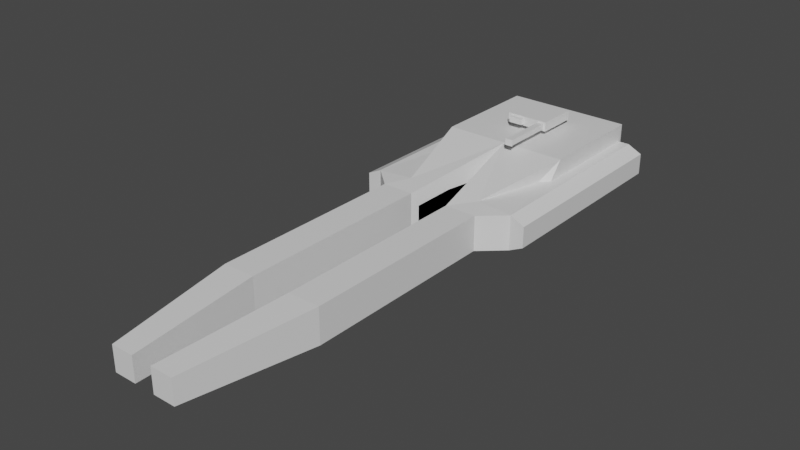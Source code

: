# Source: Cruiser.blend  (saved by Blender 2.81.16; exported with 4.5.12 LTS)
import bpy
from mathutils import Matrix  # noqa: F401  (used for matrix-valued properties, if any)

bpy.ops.wm.read_factory_settings(use_empty=True)
scene = bpy.context.scene
scene.name = 'Scene'

# ---- collections
col_collection = bpy.data.collections.new('Collection'); scene.collection.children.link(col_collection)

# ---- materials (node trees are filled in below, after node groups)
mat_material = bpy.data.materials.new('Material')
mat_material.alpha_threshold = 0.0
mat_material.use_transparent_shadow = False
mat_material.line_color = (0.0, 0.0, 0.0, 1.0)

# ---- material node trees
mat_material.use_nodes = True; mat_material.node_tree.nodes.clear()
_N = mat_material.node_tree.nodes; _L = mat_material.node_tree.links
n0 = _N.new('ShaderNodeOutputMaterial'); n0.name = 'Material Output'; n0.location = (300, 300)
n1 = _N.new('ShaderNodeBsdfPrincipled'); n1.name = 'Principled BSDF'; n1.location = (10, 300)
n1.distribution = 'GGX'
n1.subsurface_method = 'BURLEY'
n1.inputs[2].default_value = 0.4
n1.inputs[3].default_value = 1.45
n1.inputs[27].default_value = (0.0, 0.0, 0.0, 1.0)
n1.inputs[28].default_value = 1.0
_L.new(n1.outputs[0], n0.inputs[0])
n0.is_active_output = True

# ---- world
world_world = bpy.data.worlds.new('World'); scene.world = world_world
world_world.use_nodes = True; world_world.node_tree.nodes.clear()
_N = world_world.node_tree.nodes; _L = world_world.node_tree.links
n0 = _N.new('ShaderNodeOutputWorld'); n0.name = 'World Output'; n0.location = (300, 300)
n1 = _N.new('ShaderNodeBackground'); n1.name = 'Background'; n1.location = (10, 300)
n1.inputs[0].default_value = (0.05088, 0.05088, 0.05088, 1.0)
_L.new(n1.outputs[0], n0.inputs[0])
n0.is_active_output = True
world_world.color = (0.05088, 0.05088, 0.05088)
world_world.use_sun_shadow = False
world_world.sun_shadow_jitter_overblur = 0.0

# ---- meshes
me_cube = bpy.data.meshes.new('Cube')
me_cube.from_pydata([(-10.64, -3.507, 2.528), (-10.64, -3.507, -2.408), (-10.64, 25.83, 2.528), (-10.64, 25.83, -2.408), (-5.514, -3.262, 2.773), (-5.621, -3.507, -2.408), (-5.621, 25.83, 2.528), (-5.621, 25.83, -2.408), (-12.67, -3.507, 1.541), (-12.67, -3.507, -1.421), (-12.67, 25.83, 1.541), (-12.67, 25.83, -1.421), (-7.337, -6.507, 2.528), (-7.337, -6.507, -2.408), (-2.823, -6.507, 2.528), (-2.823, -6.507, -2.408), (-7.337, -34.51, 2.528), (-7.337, -34.51, -2.408), (-2.823, -34.51, 2.528), (-2.823, -34.51, -2.408), (-4.628, -52.51, 1.788), (-4.628, -52.51, -1.667), (-1.468, -52.51, 1.788), (-1.468, -52.51, -1.667), (-9.013, 26.34, -4.868), (-9.013, 26.34, 4.988), (-9.013, 2.161, -4.868), (-9.013, 10.16, 4.988), (-5.408, -0.8392, -2.897), (-0.006888, -1.017, -4.868), (0.006359, 10.16, 4.988), (-0.006886, 26.34, -4.868), (0.006361, 26.34, 4.988), (-7.211, 28.16, -2.897), (-7.211, 28.16, 3.017), (-1.807, 28.16, -2.897), (-1.799, 28.16, 3.017), (1.321, 7.15, -1.24), (1.321, 7.15, 1.36), (1.321, -6.828, -1.24), (1.321, -6.828, 1.36), (-1.321, 7.15, -1.24), (-1.321, 7.15, 1.36), (-1.321, -6.828, -1.24), (-1.321, -6.828, 1.36), (10.64, -3.507, 2.528), (10.64, -3.507, -2.408), (10.64, 25.83, 2.528), (10.64, 25.83, -2.408), (5.514, -3.262, 2.773), (5.621, -3.507, -2.408), (5.621, 25.83, 2.528), (5.621, 25.83, -2.408), (12.67, -3.507, 1.541), (12.67, -3.507, -1.421), (12.67, 25.83, 1.541), (12.67, 25.83, -1.421), (7.337, -6.507, 2.528), (7.337, -6.507, -2.408), (2.823, -6.507, 2.528), (2.823, -6.507, -2.408), (7.337, -34.51, 2.528), (7.337, -34.51, -2.408), (2.823, -34.51, 2.528), (2.823, -34.51, -2.408), (4.628, -52.51, 1.788), (4.628, -52.51, -1.667), (1.468, -52.51, 1.788), (1.468, -52.51, -1.667), (9.013, 26.34, -4.868), (9.013, 26.34, 4.988), (9.013, 2.161, -4.868), (9.013, 10.16, 4.988), (5.408, -0.8392, -2.897), (0.006887, -1.017, -4.868), (-0.006358, 10.16, 4.988), (0.00689, 26.34, -4.868), (-0.006357, 26.34, 4.988), (7.211, 28.16, -2.897), (7.211, 28.16, 3.017), (1.807, 28.16, -2.897), (1.799, 28.16, 3.017), (-1.321, 7.15, -1.24), (-1.321, 7.15, 1.36), (-1.321, -6.828, -1.24), (-1.321, -6.828, 1.36), (1.321, 7.15, -1.24), (1.321, 7.15, 1.36), (1.321, -6.828, -1.24), (1.321, -6.828, 1.36)], [], [(0, 4, 6, 2), (1, 0, 8, 9), (7, 6, 4, 5), (3, 2, 6, 7), (5, 1, 3, 7), (0, 1, 13, 12), (9, 8, 10, 11), (2, 3, 11, 10), (0, 2, 10, 8), (3, 1, 9, 11), (14, 12, 16, 18), (1, 5, 15, 13), (5, 4, 14, 15), (4, 0, 12, 14), (17, 19, 23, 21), (15, 14, 18, 19), (13, 15, 19, 17), (12, 13, 17, 16), (23, 22, 20, 21), (16, 17, 21, 20), (18, 16, 20, 22), (19, 18, 22, 23), (27, 26, 28, 4), (26, 27, 25, 24), (29, 26, 24, 31), (25, 32, 36, 34), (27, 30, 32, 25), (27, 4, 30), (28, 26, 29), (4, 28, 30), (29, 30, 28), (33, 34, 36, 35), (24, 25, 34, 33), (32, 31, 35, 36), (31, 24, 33, 35), (4, 14, 30), (30, 14, 29), (14, 15, 29), (4, 14, 15, 28), (28, 15, 29), (37, 38, 40, 39), (39, 40, 44, 43), (43, 44, 42, 41), (41, 42, 38, 37), (39, 43, 41, 37), (44, 40, 38, 42), (45, 47, 51, 49), (46, 54, 53, 45), (52, 50, 49, 51), (48, 52, 51, 47), (50, 52, 48, 46), (45, 57, 58, 46), (54, 56, 55, 53), (47, 55, 56, 48), (45, 53, 55, 47), (48, 56, 54, 46), (59, 63, 61, 57), (46, 58, 60, 50), (50, 60, 59, 49), (49, 59, 57, 45), (62, 66, 68, 64), (60, 64, 63, 59), (58, 62, 64, 60), (57, 61, 62, 58), (68, 66, 65, 67), (61, 65, 66, 62), (63, 67, 65, 61), (64, 68, 67, 63), (72, 49, 73, 71), (71, 69, 70, 72), (74, 76, 69, 71), (70, 79, 81, 77), (72, 70, 77, 75), (72, 75, 49), (73, 74, 71), (49, 75, 73), (74, 73, 75), (78, 80, 81, 79), (69, 78, 79, 70), (77, 81, 80, 76), (76, 80, 78, 69), (49, 75, 59), (75, 74, 59), (59, 74, 60), (49, 73, 60, 59), (73, 74, 60), (82, 84, 85, 83), (84, 88, 89, 85), (88, 86, 87, 89), (86, 82, 83, 87), (84, 82, 86, 88), (89, 87, 83, 85)])
_uv = me_cube.uv_layers.new(name='UVMap')
_uv.uv.foreach_set('vector', [0.375, 0.0, 0.625, 0.0, 0.625, 0.25, 0.375, 0.25, 0.625, 0.75, 0.875, 0.75, 0.875, 0.75, 0.625, 0.75, 0.375, 0.5, 0.625, 0.5, 0.625, 0.75, 0.375, 0.75, 0.375, 0.75, 0.625, 0.75, 0.625, 1.0, 0.375, 1.0, 0.125, 0.5, 0.375, 0.5, 0.375, 0.75, 0.125, 0.75, 0.875, 0.75, 0.625, 0.75, 0.625, 0.75, 0.875, 0.75, 0.375, 0.25, 0.625, 0.25, 0.625, 0.5, 0.375, 0.5, 0.625, 0.75, 0.375, 0.75, 0.375, 0.75, 0.625, 0.75, 0.375, 0.0, 0.375, 0.25, 0.375, 0.25, 0.375, 0.0, 0.375, 0.75, 0.375, 0.5, 0.375, 0.5, 0.375, 0.75, 0.625, 0.0, 0.375, 0.0, 0.375, 0.0, 0.625, 0.0, 0.375, 0.5, 0.125, 0.5, 0.125, 0.5, 0.375, 0.5, 0.375, 0.75, 0.625, 0.75, 0.625, 0.75, 0.375, 0.75, 0.625, 0.0, 0.375, 0.0, 0.375, 0.0, 0.625, 0.0, 0.375, 0.5, 0.125, 0.5, 0.125, 0.5, 0.375, 0.5, 0.375, 0.75, 0.625, 0.75, 0.625, 0.75, 0.375, 0.75, 0.375, 0.5, 0.125, 0.5, 0.125, 0.5, 0.375, 0.5, 0.875, 0.75, 0.625, 0.75, 0.625, 0.75, 0.875, 0.75, 0.625, 0.5, 0.875, 0.5, 0.875, 0.75, 0.625, 0.75, 0.875, 0.75, 0.625, 0.75, 0.625, 0.75, 0.875, 0.75, 0.625, 0.0, 0.375, 0.0, 0.375, 0.0, 0.625, 0.0, 0.375, 0.75, 0.625, 0.75, 0.625, 0.75, 0.375, 0.75, 0.625, 0.5, 0.375, 0.5, 0.375, 0.5, 0.625, 0.5, 0.375, 0.5, 0.625, 0.5, 0.625, 0.75, 0.375, 0.75, 0.2501, 0.5, 0.375, 0.5, 0.375, 0.75, 0.2501, 0.75, 0.625, 0.75, 0.7501, 0.75, 0.7501, 0.75, 0.625, 0.75, 0.625, 0.5, 0.7501, 0.5, 0.7501, 0.75, 0.625, 0.75, 0.625, 0.5, 0.625, 0.5, 0.7501, 0.5, 0.375, 0.5, 0.375, 0.5, 0.2501, 0.5, 0.625, 0.5, 0.375, 0.5, 0.7501, 0.5, 0.2501, 0.5, 0.7501, 0.5, 0.375, 0.5, 0.375, 0.75, 0.625, 0.75, 0.625, 0.8751, 0.375, 0.8749, 0.375, 0.75, 0.625, 0.75, 0.625, 0.75, 0.375, 0.75, 0.0, 0.0, 0.0, 0.0, 0.0, 0.0, 0.0, 0.0, 0.2501, 0.75, 0.375, 0.75, 0.375, 0.75, 0.2501, 0.75, 0.625, 0.5, 0.625, 0.75, 0.7501, 0.5, 0.7501, 0.5, 0.625, 0.75, 0.2501, 0.5, 0.625, 0.75, 0.375, 0.75, 0.2501, 0.5, 0.0, 0.0, 0.0, 0.0, 0.0, 0.0, 0.0, 0.0, 0.0, 0.0, 0.0, 0.0, 0.0, 0.0, 0.375, 0.0, 0.625, 0.0, 0.625, 0.25, 0.375, 0.25, 0.375, 0.25, 0.625, 0.25, 0.625, 0.5, 0.375, 0.5, 0.375, 0.5, 0.625, 0.5, 0.625, 0.75, 0.375, 0.75, 0.375, 0.75, 0.625, 0.75, 0.625, 1.0, 0.375, 1.0, 0.125, 0.5, 0.375, 0.5, 0.375, 0.75, 0.125, 0.75, 0.625, 0.5, 0.875, 0.5, 0.875, 0.75, 0.625, 0.75, 0.375, 0.0, 0.375, 0.25, 0.625, 0.25, 0.625, 0.0, 0.625, 0.75, 0.625, 0.75, 0.875, 0.75, 0.875, 0.75, 0.375, 0.5, 0.375, 0.75, 0.625, 0.75, 0.625, 0.5, 0.375, 0.75, 0.375, 1.0, 0.625, 1.0, 0.625, 0.75, 0.125, 0.5, 0.125, 0.75, 0.375, 0.75, 0.375, 0.5, 0.875, 0.75, 0.875, 0.75, 0.625, 0.75, 0.625, 0.75, 0.375, 0.25, 0.375, 0.5, 0.625, 0.5, 0.625, 0.25, 0.625, 0.75, 0.625, 0.75, 0.375, 0.75, 0.375, 0.75, 0.375, 0.0, 0.375, 0.0, 0.375, 0.25, 0.375, 0.25, 0.375, 0.75, 0.375, 0.75, 0.375, 0.5, 0.375, 0.5, 0.625, 0.0, 0.625, 0.0, 0.375, 0.0, 0.375, 0.0, 0.375, 0.5, 0.375, 0.5, 0.125, 0.5, 0.125, 0.5, 0.375, 0.75, 0.375, 0.75, 0.625, 0.75, 0.625, 0.75, 0.625, 0.0, 0.625, 0.0, 0.375, 0.0, 0.375, 0.0, 0.375, 0.5, 0.375, 0.5, 0.125, 0.5, 0.125, 0.5, 0.375, 0.75, 0.375, 0.75, 0.625, 0.75, 0.625, 0.75, 0.375, 0.5, 0.375, 0.5, 0.125, 0.5, 0.125, 0.5, 0.875, 0.75, 0.875, 0.75, 0.625, 0.75, 0.625, 0.75, 0.625, 0.5, 0.625, 0.75, 0.875, 0.75, 0.875, 0.5, 0.875, 0.75, 0.875, 0.75, 0.625, 0.75, 0.625, 0.75, 0.625, 0.0, 0.625, 0.0, 0.375, 0.0, 0.375, 0.0, 0.375, 0.75, 0.375, 0.75, 0.625, 0.75, 0.625, 0.75, 0.625, 0.5, 0.625, 0.5, 0.375, 0.5, 0.375, 0.5, 0.375, 0.5, 0.375, 0.75, 0.625, 0.75, 0.625, 0.5, 0.2501, 0.5, 0.2501, 0.75, 0.375, 0.75, 0.375, 0.5, 0.625, 0.75, 0.625, 0.75, 0.7501, 0.75, 0.7501, 0.75, 0.625, 0.5, 0.625, 0.75, 0.7501, 0.75, 0.7501, 0.5, 0.625, 0.5, 0.7501, 0.5, 0.625, 0.5, 0.375, 0.5, 0.2501, 0.5, 0.375, 0.5, 0.625, 0.5, 0.7501, 0.5, 0.375, 0.5, 0.2501, 0.5, 0.375, 0.5, 0.7501, 0.5, 0.375, 0.75, 0.375, 0.8749, 0.625, 0.8751, 0.625, 0.75, 0.375, 0.75, 0.375, 0.75, 0.625, 0.75, 0.625, 0.75, 0.0, 0.0, 0.0, 0.0, 0.0, 0.0, 0.0, 0.0, 0.2501, 0.75, 0.2501, 0.75, 0.375, 0.75, 0.375, 0.75, 0.625, 0.5, 0.7501, 0.5, 0.625, 0.75, 0.7501, 0.5, 0.2501, 0.5, 0.625, 0.75, 0.625, 0.75, 0.2501, 0.5, 0.375, 0.75, 0.0, 0.0, 0.0, 0.0, 0.0, 0.0, 0.0, 0.0, 0.0, 0.0, 0.0, 0.0, 0.0, 0.0, 0.375, 0.0, 0.375, 0.25, 0.625, 0.25, 0.625, 0.0, 0.375, 0.25, 0.375, 0.5, 0.625, 0.5, 0.625, 0.25, 0.375, 0.5, 0.375, 0.75, 0.625, 0.75, 0.625, 0.5, 0.375, 0.75, 0.375, 1.0, 0.625, 1.0, 0.625, 0.75, 0.125, 0.5, 0.125, 0.75, 0.375, 0.75, 0.375, 0.5, 0.625, 0.5, 0.625, 0.75, 0.875, 0.75, 0.875, 0.5])
me_cube.materials.append(mat_material)
me_cube.use_remesh_preserve_volume = False
me_cube.use_remesh_preserve_attributes = False
me_cube.use_mirror_vertex_groups = False
me_cube.update()
me_cube_004 = bpy.data.meshes.new('Cube.004')
me_cube_004.from_pydata([(-1.212, -2.401, 1.191), (-1.212, -2.401, 0.8835), (-0.7164, -2.549, 1.191), (-0.7164, -2.549, 0.8835), (2.843, 2.998, 2.51), (2.843, 2.998, 1.146), (-1.669, -2.161, 0.8835), (-1.669, -2.161, 1.191), (-2.07, -1.837, 0.8835), (-2.07, -1.837, 1.191), (-2.399, -1.443, 0.8835), (-2.399, -1.443, 1.191), (-2.643, -0.993, 0.8835), (-2.643, -0.993, 1.191), (-2.793, -0.5049, 0.8835), (-2.793, -0.5049, 1.191), (-2.844, 0.002674, 0.8835), (-2.844, 0.002674, 1.191), (-2.793, 0.5103, 0.8835), (-2.793, 0.5103, 1.191), (-2.643, 0.9983, 0.8835), (-2.643, 0.9983, 1.191), (-2.399, 1.448, 0.8835), (-2.399, 1.448, 1.191), (-2.07, 1.842, 0.8835), (-2.07, 1.842, 1.191), (-1.669, 2.166, 0.8835), (-1.669, 2.166, 1.191), (-1.212, 2.406, 0.8835), (-1.212, 2.406, 1.191), (-0.7164, 2.554, 1.191), (0.3151, 2.554, 0.8835), (0.3151, 2.554, 1.191), (0.8111, 2.406, 0.8835), (0.8111, 2.406, 1.191), (1.268, 2.166, 0.8835), (1.268, 2.166, 1.191), (1.669, 1.842, 0.8835), (1.669, 1.842, 1.191), (1.998, 1.448, 0.8835), (1.998, 1.448, 1.191), (2.242, 0.9983, 0.8835), (2.242, 0.9983, 1.191), (2.392, 0.5103, 0.8835), (2.392, 0.5103, 1.191), (2.443, 0.002666, 0.8835), (2.443, 0.002666, 1.191), (2.392, -0.5049, 0.8835), (2.392, -0.5049, 1.191), (2.242, -0.993, 0.8835), (2.242, -0.993, 1.191), (1.998, -1.443, 0.8835), (1.998, -1.443, 1.191), (1.669, -1.837, 0.8835), (1.669, -1.837, 1.191), (1.268, -2.161, 0.8835), (1.268, -2.161, 1.191), (0.8111, -2.401, 0.8835), (0.8111, -2.401, 1.191), (0.3151, -2.549, 0.8835), (0.3151, -2.549, 1.191), (2.843, -2.992, 1.146), (2.843, -2.992, 2.51), (-3.244, 2.998, 1.146), (-3.244, 2.998, 2.51), (-3.244, -2.992, 1.146), (-3.244, -2.992, 2.51), (2.843, -2.992, 1.146), (2.843, -2.992, 2.51), (-3.244, -2.992, 1.146), (-3.244, -2.992, 2.51), (2.843, -2.992, 1.146), (2.843, -2.992, 2.51), (-3.244, -2.992, 1.146), (-3.244, -2.992, 2.51), (1.255, -2.992, 2.51), (1.255, -2.992, 1.146), (-2.787, -2.992, 1.35), (-2.787, -2.992, 2.305), (-0.6571, -2.992, 2.305), (-0.6571, -2.992, 1.35), (-2.606, -3.663, 1.432), (-2.606, -3.663, 2.224), (-0.839, -3.663, 2.224), (-0.839, -3.663, 1.432), (2.517, -2.992, 1.425), (2.517, -2.992, 2.23), (1.58, -2.992, 2.23), (1.58, -2.992, 1.425), (2.517, -10.47, 1.425), (2.517, -10.47, 2.23), (1.58, -10.47, 2.23), (1.58, -10.47, 1.425), (2.586, -10.51, 1.366), (2.586, -10.51, 2.29), (1.511, -10.51, 2.29), (1.511, -10.51, 1.366), (2.586, -10.68, 1.366), (2.586, -10.68, 2.29), (1.511, -10.68, 2.29), (1.511, -10.68, 1.366), (-0.4546, 0.2527, -3.576e-07), (-0.4546, 0.2527, 1.02), (-0.4546, -0.2473, -3.576e-07), (-0.4546, -0.2473, 1.02), (0.05342, 0.2527, -3.576e-07), (0.05342, 0.2527, 1.02), (0.05342, -0.2473, -3.576e-07), (0.05342, -0.2473, 1.02), (0.8111, -2.401, 1.191), (0.8111, -2.401, 0.8835), (0.3151, -2.549, 1.191), (0.3151, -2.549, 0.8835), (-0.2006, -2.599, 1.191), (-0.2006, -2.599, 0.8835), (1.268, -2.161, 0.8835), (1.268, -2.161, 1.191), (1.669, -1.837, 0.8835), (1.669, -1.837, 1.191), (1.998, -1.443, 0.8835), (1.998, -1.443, 1.191), (2.242, -0.993, 0.8835), (2.242, -0.993, 1.191), (2.392, -0.5049, 0.8835), (2.392, -0.5049, 1.191), (2.443, 0.002674, 0.8835), (2.443, 0.002674, 1.191), (2.392, 0.5103, 0.8835), (2.392, 0.5103, 1.191), (2.242, 0.9983, 0.8835), (2.242, 0.9983, 1.191), (1.998, 1.448, 0.8835), (1.998, 1.448, 1.191), (1.669, 1.842, 0.8835), (1.669, 1.842, 1.191), (1.268, 2.166, 0.8835), (1.268, 2.166, 1.191), (0.8111, 2.406, 0.8835), (0.8111, 2.406, 1.191), (0.3151, 2.554, 0.8835), (0.3151, 2.554, 1.191), (-0.2006, 2.604, 0.8835), (-0.2006, 2.604, 1.191), (-0.7164, 2.554, 0.8835), (-0.7164, 2.554, 1.191), (-1.212, 2.406, 0.8835), (-1.212, 2.406, 1.191), (-1.669, 2.166, 0.8835), (-1.669, 2.166, 1.191), (-2.07, 1.842, 0.8835), (-2.07, 1.842, 1.191), (-2.399, 1.448, 0.8835), (-2.399, 1.448, 1.191), (-2.643, 0.9983, 0.8835), (-2.643, 0.9983, 1.191), (-2.793, 0.5103, 0.8835), (-2.793, 0.5103, 1.191), (-2.844, 0.002666, 0.8835), (-2.844, 0.002666, 1.191), (-2.793, -0.5049, 0.8835), (-2.793, -0.5049, 1.191), (-2.643, -0.993, 0.8835), (-2.643, -0.993, 1.191), (-2.399, -1.443, 0.8835), (-2.399, -1.443, 1.191), (-2.07, -1.837, 0.8835), (-2.07, -1.837, 1.191), (-1.669, -2.161, 0.8835), (-1.669, -2.161, 1.191), (-1.212, -2.401, 0.8835), (-1.212, -2.401, 1.191), (-0.7164, -2.549, 0.8835), (-0.7164, -2.549, 1.191)], [], [(3, 2, 0, 1), (114, 113, 2, 3), (1, 0, 7, 6), (6, 7, 9, 8), (8, 9, 11, 10), (10, 11, 13, 12), (12, 13, 15, 14), (14, 15, 17, 16), (16, 17, 19, 18), (18, 19, 21, 20), (20, 21, 23, 22), (22, 23, 25, 24), (24, 25, 27, 26), (26, 27, 29, 28), (141, 142, 32, 31), (31, 32, 34, 33), (33, 34, 36, 35), (35, 36, 38, 37), (37, 38, 40, 39), (39, 40, 42, 41), (41, 42, 44, 43), (43, 44, 46, 45), (45, 46, 48, 47), (66, 62, 4, 64), (47, 48, 50, 49), (61, 65, 63, 5), (49, 50, 52, 51), (63, 64, 4, 5), (51, 52, 54, 53), (65, 66, 64, 63), (53, 54, 56, 55), (62, 66, 70, 68), (55, 56, 58, 57), (5, 4, 62, 61), (57, 58, 60, 59), (59, 60, 113, 114), (0, 2, 113, 60, 58, 56, 54, 52, 50, 48, 46, 44, 42, 40, 38, 36, 34, 32, 142, 30, 29, 27, 25, 23, 21, 19, 17, 15, 13, 11, 9, 7), (66, 65, 69, 70), (61, 62, 68, 67), (65, 61, 67, 69), (76, 75, 79, 80), (75, 76, 88, 87), (80, 79, 83, 84), (74, 73, 77, 78), (73, 76, 80, 77), (75, 74, 78, 79), (84, 83, 82, 81), (79, 78, 82, 83), (77, 80, 84, 81), (78, 77, 81, 82), (87, 88, 92, 91), (72, 75, 87, 86), (76, 71, 85, 88), (71, 72, 86, 85), (89, 90, 94, 93), (85, 86, 90, 89), (86, 87, 91, 90), (88, 85, 89, 92), (94, 95, 99, 98), (90, 91, 95, 94), (92, 89, 93, 96), (91, 92, 96, 95), (97, 98, 99, 100), (96, 93, 97, 100), (95, 96, 100, 99), (93, 94, 98, 97), (101, 103, 104, 102), (103, 107, 108, 104), (107, 105, 106, 108), (105, 101, 102, 106), (103, 101, 105, 107), (108, 106, 102, 104), (112, 110, 109, 111), (114, 112, 111, 113), (110, 115, 116, 109), (115, 117, 118, 116), (117, 119, 120, 118), (119, 121, 122, 120), (121, 123, 124, 122), (123, 125, 126, 124), (125, 127, 128, 126), (127, 129, 130, 128), (129, 131, 132, 130), (131, 133, 134, 132), (133, 135, 136, 134), (135, 137, 138, 136), (137, 139, 140, 138), (139, 141, 142, 140), (141, 143, 144, 142), (143, 145, 146, 144), (145, 147, 148, 146), (147, 149, 150, 148), (149, 151, 152, 150), (151, 153, 154, 152), (153, 155, 156, 154), (155, 157, 158, 156), (157, 159, 160, 158), (159, 161, 162, 160), (161, 163, 164, 162), (163, 165, 166, 164), (165, 167, 168, 166), (167, 169, 170, 168), (114, 171, 169, 167, 165, 163, 161, 159, 157, 155, 153, 151, 149, 147, 145, 143, 141, 139, 137, 135, 133, 131, 129, 127, 125, 123, 121, 119, 117, 115, 110, 112), (169, 171, 172, 170), (171, 114, 113, 172), (109, 116, 118, 120, 122, 124, 126, 128, 130, 132, 134, 136, 138, 140, 142, 144, 146, 148, 150, 152, 154, 156, 158, 160, 162, 164, 166, 168, 170, 172, 113, 111)])
_uv = me_cube_004.uv_layers.new(name='UVMap')
_uv.uv.foreach_set('vector', [1.0, 0.5, 1.0, 1.0, 0.9688, 1.0, 0.9688, 0.5, 0.9688, 0.5, 0.9688, 1.0, 0.9375, 1.0, 0.9375, 0.5, 0.9375, 0.5, 0.9375, 1.0, 0.9062, 1.0, 0.9062, 0.5, 0.9062, 0.5, 0.9062, 1.0, 0.875, 1.0, 0.875, 0.5, 0.875, 0.5, 0.875, 1.0, 0.8438, 1.0, 0.8438, 0.5, 0.8438, 0.5, 0.8438, 1.0, 0.8125, 1.0, 0.8125, 0.5, 0.8125, 0.5, 0.8125, 1.0, 0.7812, 1.0, 0.7812, 0.5, 0.7812, 0.5, 0.7812, 1.0, 0.75, 1.0, 0.75, 0.5, 0.75, 0.5, 0.75, 1.0, 0.7188, 1.0, 0.7188, 0.5, 0.7188, 0.5, 0.7188, 1.0, 0.6875, 1.0, 0.6875, 0.5, 0.6875, 0.5, 0.6875, 1.0, 0.6562, 1.0, 0.6562, 0.5, 0.6562, 0.5, 0.6562, 1.0, 0.625, 1.0, 0.625, 0.5, 0.625, 0.5, 0.625, 1.0, 0.5938, 1.0, 0.5938, 0.5, 0.5938, 0.5, 0.5938, 1.0, 0.5625, 1.0, 0.5625, 0.5, 0.5, 0.5, 0.5, 1.0, 0.4688, 1.0, 0.4688, 0.5, 0.4688, 0.5, 0.4688, 1.0, 0.4375, 1.0, 0.4375, 0.5, 0.4375, 0.5, 0.4375, 1.0, 0.4062, 1.0, 0.4062, 0.5, 0.4062, 0.5, 0.4062, 1.0, 0.375, 1.0, 0.375, 0.5, 0.375, 0.5, 0.375, 1.0, 0.3438, 1.0, 0.3438, 0.5, 0.3438, 0.5, 0.3438, 1.0, 0.3125, 1.0, 0.3125, 0.5, 0.3125, 0.5, 0.3125, 1.0, 0.2812, 1.0, 0.2812, 0.5, 0.2812, 0.5, 0.2812, 1.0, 0.25, 1.0, 0.25, 0.5, 0.25, 0.5, 0.25, 1.0, 0.2188, 1.0, 0.2188, 0.5, 0.375, 0.0, 0.625, 0.0, 0.625, 0.25, 0.375, 0.25, 0.2188, 0.5, 0.2188, 1.0, 0.1875, 1.0, 0.1875, 0.5, 0.375, 0.25, 0.625, 0.25, 0.625, 0.5, 0.375, 0.5, 0.1875, 0.5, 0.1875, 1.0, 0.1562, 1.0, 0.1562, 0.5, 0.375, 0.5, 0.625, 0.5, 0.625, 0.75, 0.375, 0.75, 0.1562, 0.5, 0.1562, 1.0, 0.125, 1.0, 0.125, 0.5, 0.375, 0.75, 0.625, 0.75, 0.625, 1.0, 0.375, 1.0, 0.125, 0.5, 0.125, 1.0, 0.09375, 1.0, 0.09375, 0.5, 0.625, 0.0, 0.375, 0.0, 0.375, 0.0, 0.625, 0.0, 0.09375, 0.5, 0.09375, 1.0, 0.0625, 1.0, 0.0625, 0.5, 0.625, 0.5, 0.875, 0.5, 0.875, 0.75, 0.625, 0.75, 0.0625, 0.5, 0.0625, 1.0, 0.03125, 1.0, 0.03125, 0.5, 0.03125, 0.5, 0.03125, 1.0, 0.0, 1.0, 0.0, 0.5, 0.3418, 0.4717, 0.2968, 0.4854, 0.25, 0.49, 0.2032, 0.4854, 0.1582, 0.4717, 0.1167, 0.4496, 0.08029, 0.4197, 0.05045, 0.3833, 0.02827, 0.3418, 0.01461, 0.2968, 0.01, 0.25, 0.01461, 0.2032, 0.02827, 0.1582, 0.05045, 0.1167, 0.08029, 0.08029, 0.1167, 0.05045, 0.1582, 0.02827, 0.2032, 0.01461, 0.25, 0.01, 0.2968, 0.01461, 0.3418, 0.02827, 0.3833, 0.05045, 0.4197, 0.08029, 0.4496, 0.1167, 0.4717, 0.1582, 0.4854, 0.2032, 0.49, 0.25, 0.4854, 0.2968, 0.4717, 0.3418, 0.4496, 0.3833, 0.4197, 0.4197, 0.3833, 0.4496, 0.625, 0.75, 0.375, 0.75, 0.375, 0.75, 0.625, 0.75, 0.625, 0.75, 0.875, 0.75, 0.875, 0.75, 0.625, 0.75, 0.625, 0.25, 0.375, 0.25, 0.375, 0.25, 0.625, 0.25, 0.125, 0.6245, 0.375, 0.6245, 0.375, 0.6245, 0.125, 0.6245, 0.375, 0.6245, 0.125, 0.6245, 0.125, 0.6245, 0.375, 0.6245, 0.125, 0.6245, 0.375, 0.6245, 0.375, 0.6245, 0.125, 0.6245, 0.0, 0.0, 0.0, 0.0, 0.0, 0.0, 0.0, 0.0, 0.0, 0.0, 0.0, 0.0, 0.0, 0.0, 0.0, 0.0, 0.0, 0.0, 0.0, 0.0, 0.0, 0.0, 0.0, 0.0, 0.125, 0.6245, 0.375, 0.6245, 0.375, 0.75, 0.125, 0.75, 0.0, 0.0, 0.0, 0.0, 0.0, 0.0, 0.0, 0.0, 0.0, 0.0, 0.0, 0.0, 0.0, 0.0, 0.0, 0.0, 0.0, 0.0, 0.0, 0.0, 0.0, 0.0, 0.0, 0.0, 0.375, 0.6245, 0.125, 0.6245, 0.125, 0.6245, 0.375, 0.6245, 0.0, 0.0, 0.0, 0.0, 0.0, 0.0, 0.0, 0.0, 0.0, 0.0, 0.0, 0.0, 0.0, 0.0, 0.0, 0.0, 0.0, 0.0, 0.0, 0.0, 0.0, 0.0, 0.0, 0.0, 0.0, 0.0, 0.0, 0.0, 0.0, 0.0, 0.0, 0.0, 0.0, 0.0, 0.0, 0.0, 0.0, 0.0, 0.0, 0.0, 0.0, 0.0, 0.0, 0.0, 0.0, 0.0, 0.0, 0.0, 0.0, 0.0, 0.0, 0.0, 0.0, 0.0, 0.0, 0.0, 0.0, 0.0, 0.0, 0.0, 0.0, 0.0, 0.0, 0.0, 0.0, 0.0, 0.0, 0.0, 0.0, 0.0, 0.0, 0.0, 0.0, 0.0, 0.0, 0.0, 0.0, 0.0, 0.0, 0.0, 0.375, 0.6245, 0.125, 0.6245, 0.125, 0.6245, 0.375, 0.6245, 0.125, 0.5, 0.375, 0.5, 0.375, 0.6245, 0.125, 0.6245, 0.0, 0.0, 0.0, 0.0, 0.0, 0.0, 0.0, 0.0, 0.375, 0.6245, 0.125, 0.6245, 0.125, 0.6245, 0.375, 0.6245, 0.0, 0.0, 0.0, 0.0, 0.0, 0.0, 0.0, 0.0, 0.375, 0.0, 0.375, 0.25, 0.625, 0.25, 0.625, 0.0, 0.375, 0.25, 0.375, 0.5, 0.625, 0.5, 0.625, 0.25, 0.375, 0.5, 0.375, 0.75, 0.625, 0.75, 0.625, 0.5, 0.375, 0.75, 0.375, 1.0, 0.625, 1.0, 0.625, 0.75, 0.125, 0.5, 0.125, 0.75, 0.375, 0.75, 0.375, 0.5, 0.625, 0.5, 0.625, 0.75, 0.875, 0.75, 0.875, 0.5, 1.0, 0.5, 0.9688, 0.5, 0.9688, 1.0, 1.0, 1.0, 0.9688, 0.5, 0.9375, 0.5, 0.9375, 1.0, 0.9688, 1.0, 0.9375, 0.5, 0.9062, 0.5, 0.9062, 1.0, 0.9375, 1.0, 0.9062, 0.5, 0.875, 0.5, 0.875, 1.0, 0.9062, 1.0, 0.875, 0.5, 0.8438, 0.5, 0.8438, 1.0, 0.875, 1.0, 0.8438, 0.5, 0.8125, 0.5, 0.8125, 1.0, 0.8438, 1.0, 0.8125, 0.5, 0.7812, 0.5, 0.7812, 1.0, 0.8125, 1.0, 0.7812, 0.5, 0.75, 0.5, 0.75, 1.0, 0.7812, 1.0, 0.75, 0.5, 0.7188, 0.5, 0.7188, 1.0, 0.75, 1.0, 0.7188, 0.5, 0.6875, 0.5, 0.6875, 1.0, 0.7188, 1.0, 0.6875, 0.5, 0.6562, 0.5, 0.6562, 1.0, 0.6875, 1.0, 0.6562, 0.5, 0.625, 0.5, 0.625, 1.0, 0.6562, 1.0, 0.625, 0.5, 0.5938, 0.5, 0.5938, 1.0, 0.625, 1.0, 0.5938, 0.5, 0.5625, 0.5, 0.5625, 1.0, 0.5938, 1.0, 0.5625, 0.5, 0.5312, 0.5, 0.5312, 1.0, 0.5625, 1.0, 0.5312, 0.5, 0.5, 0.5, 0.5, 1.0, 0.5312, 1.0, 0.5, 0.5, 0.4688, 0.5, 0.4688, 1.0, 0.5, 1.0, 0.4688, 0.5, 0.4375, 0.5, 0.4375, 1.0, 0.4688, 1.0, 0.4375, 0.5, 0.4062, 0.5, 0.4062, 1.0, 0.4375, 1.0, 0.4062, 0.5, 0.375, 0.5, 0.375, 1.0, 0.4062, 1.0, 0.375, 0.5, 0.3438, 0.5, 0.3438, 1.0, 0.375, 1.0, 0.3438, 0.5, 0.3125, 0.5, 0.3125, 1.0, 0.3438, 1.0, 0.3125, 0.5, 0.2812, 0.5, 0.2812, 1.0, 0.3125, 1.0, 0.2812, 0.5, 0.25, 0.5, 0.25, 1.0, 0.2812, 1.0, 0.25, 0.5, 0.2188, 0.5, 0.2188, 1.0, 0.25, 1.0, 0.2188, 0.5, 0.1875, 0.5, 0.1875, 1.0, 0.2188, 1.0, 0.1875, 0.5, 0.1562, 0.5, 0.1562, 1.0, 0.1875, 1.0, 0.1562, 0.5, 0.125, 0.5, 0.125, 1.0, 0.1562, 1.0, 0.125, 0.5, 0.09375, 0.5, 0.09375, 1.0, 0.125, 1.0, 0.09375, 0.5, 0.0625, 0.5, 0.0625, 1.0, 0.09375, 1.0, 0.75, 0.49, 0.7032, 0.4854, 0.6582, 0.4717, 0.6167, 0.4496, 0.5803, 0.4197, 0.5504, 0.3833, 0.5283, 0.3418, 0.5146, 0.2968, 0.51, 0.25, 0.5146, 0.2032, 0.5283, 0.1582, 0.5504, 0.1167, 0.5803, 0.08029, 0.6167, 0.05045, 0.6582, 0.02827, 0.7032, 0.01461, 0.75, 0.01, 0.7968, 0.01461, 0.8418, 0.02827, 0.8833, 0.05045, 0.9197, 0.08029, 0.9496, 0.1167, 0.9717, 0.1582, 0.9854, 0.2032, 0.99, 0.25, 0.9854, 0.2968, 0.9717, 0.3418, 0.9496, 0.3833, 0.9197, 0.4197, 0.8833, 0.4496, 0.8418, 0.4717, 0.7968, 0.4854, 0.0625, 0.5, 0.03125, 0.5, 0.03125, 1.0, 0.0625, 1.0, 0.03125, 0.5, 0.0, 0.5, 0.0, 1.0, 0.03125, 1.0, 0.3418, 0.4717, 0.3833, 0.4496, 0.4197, 0.4197, 0.4496, 0.3833, 0.4717, 0.3418, 0.4854, 0.2968, 0.49, 0.25, 0.4854, 0.2032, 0.4717, 0.1582, 0.4496, 0.1167, 0.4197, 0.08029, 0.3833, 0.05045, 0.3418, 0.02827, 0.2968, 0.01461, 0.25, 0.01, 0.2032, 0.01461, 0.1582, 0.02827, 0.1167, 0.05045, 0.08029, 0.08029, 0.05045, 0.1167, 0.02827, 0.1582, 0.01461, 0.2032, 0.01, 0.25, 0.01461, 0.2968, 0.02827, 0.3418, 0.05045, 0.3833, 0.08029, 0.4197, 0.1167, 0.4496, 0.1582, 0.4717, 0.2032, 0.4854, 0.25, 0.49, 0.2968, 0.4854])
me_cube_004.materials.append(mat_material)
me_cube_004.use_remesh_preserve_volume = False
me_cube_004.use_remesh_preserve_attributes = False
me_cube_004.use_mirror_vertex_groups = False
me_cube_004.update()

# ---- objects
ob_cube = bpy.data.objects.new('Cube', me_cube)
ob_cube_001 = bpy.data.objects.new('Cube.001', me_cube_004)

# ---- transforms, parenting, visibility, modifiers, constraints
ob_cube.location = (-0.2072, -10.68, -4.171)
ob_cube.lock_rotations_4d = False
ob_cube.empty_display_type = 'ARROWS'
ob_cube.lineart.crease_threshold = 0.0
ob_cube_001.location = (-0.006578, 7.822, 0.3797)
ob_cube_001.lock_rotations_4d = False
ob_cube_001.empty_display_type = 'ARROWS'
ob_cube_001.lineart.crease_threshold = 0.0

# ---- collection membership
col_collection.objects.link(ob_cube)
col_collection.objects.link(ob_cube_001)

# ---- scene / render settings (as saved in the file)
scene.frame_start = 1; scene.frame_end = 250; scene.frame_set(97)
scene.render.engine = 'BLENDER_EEVEE_NEXT'
scene.cycles.use_denoising = False
scene.cycles.samples = 128
scene.cycles.sampling_pattern = 'TABULATED_SOBOL'
scene.cycles.use_adaptive_sampling = False
scene.cycles.use_light_tree = False
scene.view_settings.view_transform = 'Filmic'
bpy.context.view_layer.update()

# ---- added for rendering (the .blend has no active camera and no usable light): camera, sun
cam_auto = bpy.data.cameras.new('AutoCamera')
cam_auto.lens = 50.0
cam_auto.sensor_width = 36.0
cam_auto.clip_end = 1386.55
ob_auto_camera = bpy.data.objects.new('AutoCamera', cam_auto)
scene.collection.objects.link(ob_auto_camera)
ob_auto_camera.location = (78.7986, -117.656, 60.1303)
ob_auto_camera.rotation_euler = (1.09748, -7.21219e-08, 0.694738)
scene.camera = ob_auto_camera
light_auto_sun = bpy.data.lights.new('AutoSun', 'SUN')
light_auto_sun.energy = 3.0
light_auto_sun.angle = 0.0523599
ob_auto_sun = bpy.data.objects.new('AutoSun', light_auto_sun)
scene.collection.objects.link(ob_auto_sun)
ob_auto_sun.rotation_euler = (0.872665, 0.174533, 0.523599)
bpy.context.view_layer.update()

